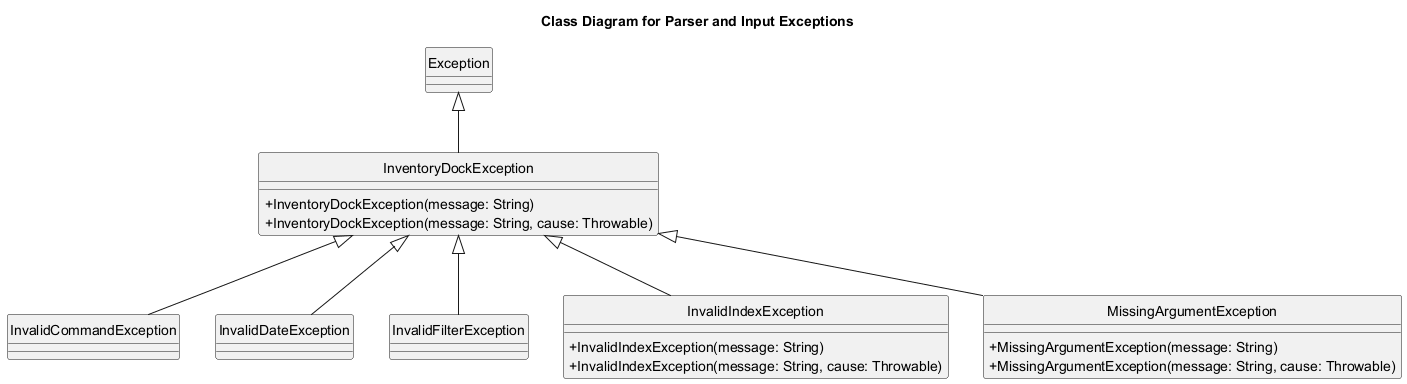

The diagram above was rendered by PlantUML. Its source (embedded in the PNG):
@startuml
title Class Diagram for Parser and Input Exceptions
skinparam classAttributeIconSize 0
hide circle
top to bottom direction

class "Exception" as JavaException

class InventoryDockException {
  + InventoryDockException(message: String)
  + InventoryDockException(message: String, cause: Throwable)
}

class InvalidCommandException
class InvalidDateException
class InvalidFilterException
class InvalidIndexException {
  + InvalidIndexException(message: String)
  + InvalidIndexException(message: String, cause: Throwable)
}
class MissingArgumentException {
  + MissingArgumentException(message: String)
  + MissingArgumentException(message: String, cause: Throwable)
}

JavaException <|-- InventoryDockException
InventoryDockException <|-- InvalidCommandException
InventoryDockException <|-- InvalidDateException
InventoryDockException <|-- InvalidFilterException
InventoryDockException <|-- InvalidIndexException
InventoryDockException <|-- MissingArgumentException
@enduml